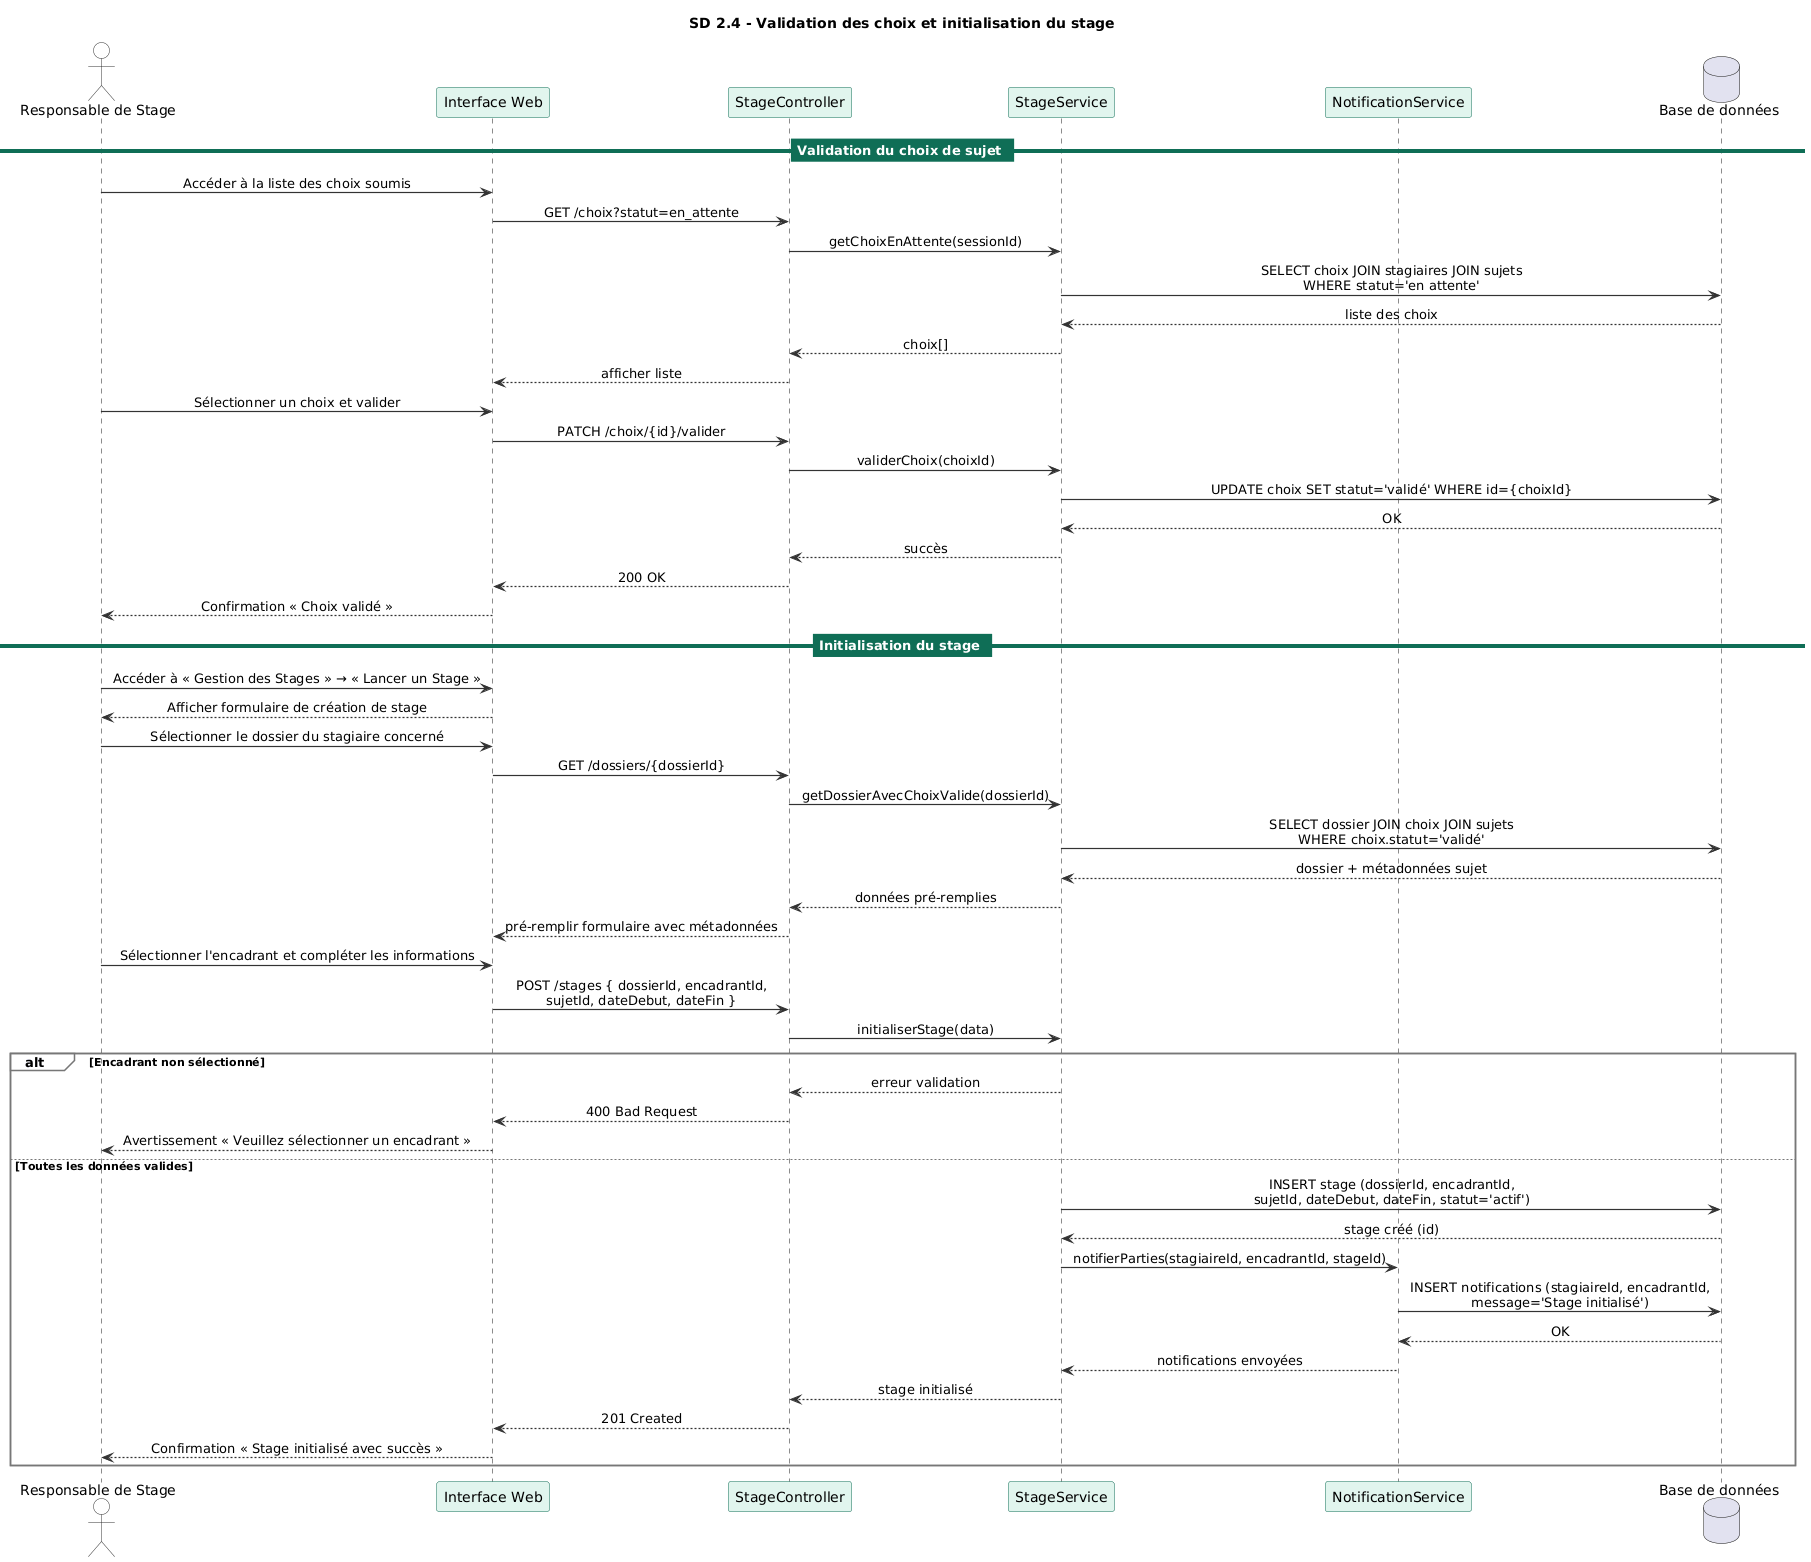

The diagram above was rendered by PlantUML. Its source (embedded in the PNG):
@startuml
title SD 2.4 - Validation des choix et initialisation du stage

skinparam backgroundColor #FFFFFF
skinparam sequenceMessageAlign center

skinparam participant {
    BackgroundColor #E1F5EE
    BorderColor #0F6E56
    FontColor #000000
}

skinparam actor {
    BackgroundColor #FFFFFF
    BorderColor #333333
    FontColor #000000
}

skinparam sequence {
    ArrowColor #333333
    ArrowThickness 1.2
    GroupBackgroundColor #F8F8FF
    GroupBorderColor #777777
    DividerBackgroundColor #0F6E56
    DividerFontColor #FFFFFF
    DividerBorderColor #0F6E56
}

skinparam note {
    BackgroundColor #FFFBEA
    BorderColor #CCAA00
}

actor "Responsable de Stage" as Resp
participant "Interface Web" as UI
participant "StageController" as Controller
participant "StageService" as Service
participant "NotificationService" as NotifSvc
database "Base de données" as DB

== Validation du choix de sujet ==

Resp -> UI : Accéder à la liste des choix soumis
UI -> Controller : GET /choix?statut=en_attente
Controller -> Service : getChoixEnAttente(sessionId)
Service -> DB : SELECT choix JOIN stagiaires JOIN sujets\nWHERE statut='en attente'
DB --> Service : liste des choix
Service --> Controller : choix[]
Controller --> UI : afficher liste

Resp -> UI : Sélectionner un choix et valider
UI -> Controller : PATCH /choix/{id}/valider
Controller -> Service : validerChoix(choixId)
Service -> DB : UPDATE choix SET statut='validé' WHERE id={choixId}
DB --> Service : OK
Service --> Controller : succès
Controller --> UI : 200 OK
UI --> Resp : Confirmation « Choix validé »

== Initialisation du stage ==

Resp -> UI : Accéder à « Gestion des Stages » → « Lancer un Stage »
UI --> Resp : Afficher formulaire de création de stage

Resp -> UI : Sélectionner le dossier du stagiaire concerné
UI -> Controller : GET /dossiers/{dossierId}
Controller -> Service : getDossierAvecChoixValide(dossierId)
Service -> DB : SELECT dossier JOIN choix JOIN sujets\nWHERE choix.statut='validé'
DB --> Service : dossier + métadonnées sujet
Service --> Controller : données pré-remplies
Controller --> UI : pré-remplir formulaire avec métadonnées

Resp -> UI : Sélectionner l'encadrant et compléter les informations
UI -> Controller : POST /stages { dossierId, encadrantId,\nsujetId, dateDebut, dateFin }
Controller -> Service : initialiserStage(data)

alt Encadrant non sélectionné
    Service --> Controller : erreur validation
    Controller --> UI : 400 Bad Request
    UI --> Resp : Avertissement « Veuillez sélectionner un encadrant »
else Toutes les données valides
    Service -> DB : INSERT stage (dossierId, encadrantId,\nsujetId, dateDebut, dateFin, statut='actif')
    DB --> Service : stage créé (id)
    Service -> NotifSvc : notifierParties(stagiaireId, encadrantId, stageId)
    NotifSvc -> DB : INSERT notifications (stagiaireId, encadrantId,\nmessage='Stage initialisé')
    DB --> NotifSvc : OK
    NotifSvc --> Service : notifications envoyées
    Service --> Controller : stage initialisé
    Controller --> UI : 201 Created
    UI --> Resp : Confirmation « Stage initialisé avec succès »
end
@enduml